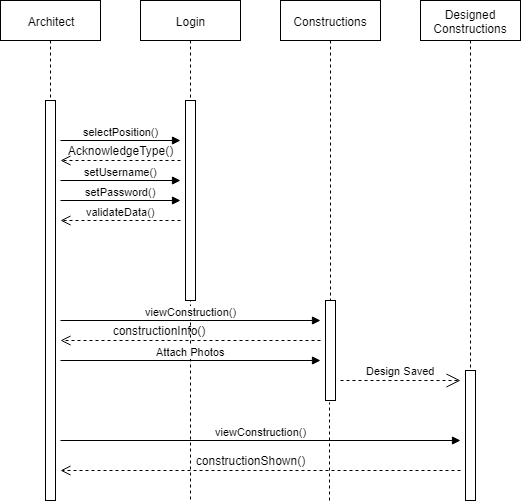

The diagram above was exported from draw.io. Its source (the exported page's mxGraphModel, read from the mxfile embedded in the PNG):
<mxGraphModel dx="1010" dy="533" grid="1" gridSize="10" guides="1" tooltips="1" connect="1" arrows="1" fold="1" page="1" pageScale="1" pageWidth="850" pageHeight="1100" math="0" shadow="0">
  <root>
    <mxCell id="0" />
    <mxCell id="1" parent="0" />
    <mxCell id="_QU_mNhErimukkeD1FUt-2" value="Architect&lt;br&gt;" style="shape=umlLifeline;perimeter=lifelinePerimeter;whiteSpace=wrap;html=1;container=1;collapsible=0;recursiveResize=0;outlineConnect=0;" parent="1" vertex="1">
      <mxGeometry x="40" y="20" width="100" height="100" as="geometry" />
    </mxCell>
    <mxCell id="_QU_mNhErimukkeD1FUt-3" value="Login&lt;br&gt;" style="shape=umlLifeline;perimeter=lifelinePerimeter;whiteSpace=wrap;html=1;container=1;collapsible=0;recursiveResize=0;outlineConnect=0;" parent="1" vertex="1">
      <mxGeometry x="180" y="20" width="100" height="500" as="geometry" />
    </mxCell>
    <mxCell id="_QU_mNhErimukkeD1FUt-7" value="" style="html=1;points=[];perimeter=orthogonalPerimeter;" parent="_QU_mNhErimukkeD1FUt-3" vertex="1">
      <mxGeometry x="45" y="100" width="10" height="200" as="geometry" />
    </mxCell>
    <mxCell id="_QU_mNhErimukkeD1FUt-4" value="Constructions" style="shape=umlLifeline;perimeter=lifelinePerimeter;whiteSpace=wrap;html=1;container=1;collapsible=0;recursiveResize=0;outlineConnect=0;" parent="1" vertex="1">
      <mxGeometry x="320" y="20" width="100" height="300" as="geometry" />
    </mxCell>
    <mxCell id="_QU_mNhErimukkeD1FUt-5" value="Designed Constructions" style="shape=umlLifeline;perimeter=lifelinePerimeter;whiteSpace=wrap;html=1;container=1;collapsible=0;recursiveResize=0;outlineConnect=0;" parent="1" vertex="1">
      <mxGeometry x="460" y="20" width="100" height="500" as="geometry" />
    </mxCell>
    <mxCell id="_QU_mNhErimukkeD1FUt-18" value="" style="html=1;points=[];perimeter=orthogonalPerimeter;" parent="_QU_mNhErimukkeD1FUt-5" vertex="1">
      <mxGeometry x="45" y="370" width="10" height="130" as="geometry" />
    </mxCell>
    <mxCell id="_QU_mNhErimukkeD1FUt-6" value="" style="html=1;points=[];perimeter=orthogonalPerimeter;" parent="1" vertex="1">
      <mxGeometry x="85" y="120" width="10" height="400" as="geometry" />
    </mxCell>
    <mxCell id="_QU_mNhErimukkeD1FUt-8" value="selectPosition()" style="html=1;verticalAlign=bottom;endArrow=block;" parent="1" edge="1">
      <mxGeometry width="80" relative="1" as="geometry">
        <mxPoint x="100" y="160" as="sourcePoint" />
        <mxPoint x="220" y="160" as="targetPoint" />
      </mxGeometry>
    </mxCell>
    <mxCell id="_QU_mNhErimukkeD1FUt-9" value="" style="html=1;verticalAlign=bottom;endArrow=open;dashed=1;endSize=8;" parent="1" edge="1">
      <mxGeometry relative="1" as="geometry">
        <mxPoint x="220" y="180" as="sourcePoint" />
        <mxPoint x="100" y="180" as="targetPoint" />
      </mxGeometry>
    </mxCell>
    <mxCell id="_QU_mNhErimukkeD1FUt-10" value="setUsername()" style="html=1;verticalAlign=bottom;endArrow=block;" parent="1" edge="1">
      <mxGeometry width="80" relative="1" as="geometry">
        <mxPoint x="100" y="200" as="sourcePoint" />
        <mxPoint x="220" y="200" as="targetPoint" />
      </mxGeometry>
    </mxCell>
    <mxCell id="_QU_mNhErimukkeD1FUt-11" value="setPassword()" style="html=1;verticalAlign=bottom;endArrow=block;" parent="1" edge="1">
      <mxGeometry width="80" relative="1" as="geometry">
        <mxPoint x="100" y="220" as="sourcePoint" />
        <mxPoint x="220" y="220" as="targetPoint" />
      </mxGeometry>
    </mxCell>
    <mxCell id="_QU_mNhErimukkeD1FUt-12" value="validateData()" style="html=1;verticalAlign=bottom;endArrow=open;dashed=1;endSize=8;" parent="1" edge="1">
      <mxGeometry relative="1" as="geometry">
        <mxPoint x="220" y="240" as="sourcePoint" />
        <mxPoint x="100" y="240" as="targetPoint" />
      </mxGeometry>
    </mxCell>
    <mxCell id="_QU_mNhErimukkeD1FUt-13" value="" style="html=1;points=[];perimeter=orthogonalPerimeter;" parent="1" vertex="1">
      <mxGeometry x="365" y="320" width="10" height="100" as="geometry" />
    </mxCell>
    <mxCell id="_QU_mNhErimukkeD1FUt-14" value="viewConstruction()" style="html=1;verticalAlign=bottom;endArrow=block;" parent="1" edge="1">
      <mxGeometry width="80" relative="1" as="geometry">
        <mxPoint x="100" y="340" as="sourcePoint" />
        <mxPoint x="360" y="340" as="targetPoint" />
      </mxGeometry>
    </mxCell>
    <mxCell id="_QU_mNhErimukkeD1FUt-15" value="" style="html=1;verticalAlign=bottom;endArrow=open;dashed=1;endSize=8;" parent="1" edge="1">
      <mxGeometry relative="1" as="geometry">
        <mxPoint x="360" y="360" as="sourcePoint" />
        <mxPoint x="100" y="360" as="targetPoint" />
      </mxGeometry>
    </mxCell>
    <mxCell id="_QU_mNhErimukkeD1FUt-16" value="Attach Photos" style="html=1;verticalAlign=bottom;endArrow=block;" parent="1" edge="1">
      <mxGeometry width="80" relative="1" as="geometry">
        <mxPoint x="100" y="380" as="sourcePoint" />
        <mxPoint x="360" y="380" as="targetPoint" />
      </mxGeometry>
    </mxCell>
    <mxCell id="_QU_mNhErimukkeD1FUt-19" value="viewConstruction()" style="html=1;verticalAlign=bottom;endArrow=block;" parent="1" edge="1">
      <mxGeometry width="80" relative="1" as="geometry">
        <mxPoint x="100" y="460" as="sourcePoint" />
        <mxPoint x="500" y="460" as="targetPoint" />
      </mxGeometry>
    </mxCell>
    <mxCell id="_QU_mNhErimukkeD1FUt-21" value="Design Saved" style="endArrow=open;endSize=12;dashed=1;html=1;" parent="1" edge="1">
      <mxGeometry y="10" width="160" relative="1" as="geometry">
        <mxPoint x="380" y="400" as="sourcePoint" />
        <mxPoint x="500" y="400" as="targetPoint" />
        <mxPoint as="offset" />
      </mxGeometry>
    </mxCell>
    <mxCell id="_QU_mNhErimukkeD1FUt-22" value="" style="html=1;verticalAlign=bottom;endArrow=open;dashed=1;endSize=8;" parent="1" edge="1">
      <mxGeometry relative="1" as="geometry">
        <mxPoint x="500" y="490" as="sourcePoint" />
        <mxPoint x="100" y="490" as="targetPoint" />
      </mxGeometry>
    </mxCell>
    <mxCell id="9siKoJuKoA8mp6b_TszJ-1" value="AcknowledgeType()" style="text;html=1;strokeColor=none;fillColor=none;align=center;verticalAlign=middle;whiteSpace=wrap;rounded=0;" parent="1" vertex="1">
      <mxGeometry x="140" y="160" width="40" height="20" as="geometry" />
    </mxCell>
    <mxCell id="9siKoJuKoA8mp6b_TszJ-5" value="constructionInfo()" style="text;html=1;strokeColor=none;fillColor=none;align=center;verticalAlign=middle;whiteSpace=wrap;rounded=0;" parent="1" vertex="1">
      <mxGeometry x="178" y="340" width="40" height="20" as="geometry" />
    </mxCell>
    <mxCell id="9siKoJuKoA8mp6b_TszJ-8" value="constructionShown()" style="text;html=1;strokeColor=none;fillColor=none;align=center;verticalAlign=middle;whiteSpace=wrap;rounded=0;" parent="1" vertex="1">
      <mxGeometry x="270" y="470" width="40" height="20" as="geometry" />
    </mxCell>
    <mxCell id="QNCXxbFLa9tOamlyKhV4-1" value="" style="endArrow=none;dashed=1;html=1;entryX=0.42;entryY=1.016;entryDx=0;entryDy=0;entryPerimeter=0;" edge="1" parent="1" target="_QU_mNhErimukkeD1FUt-13">
      <mxGeometry width="50" height="50" relative="1" as="geometry">
        <mxPoint x="369" y="520" as="sourcePoint" />
        <mxPoint x="400" y="510" as="targetPoint" />
      </mxGeometry>
    </mxCell>
  </root>
</mxGraphModel>